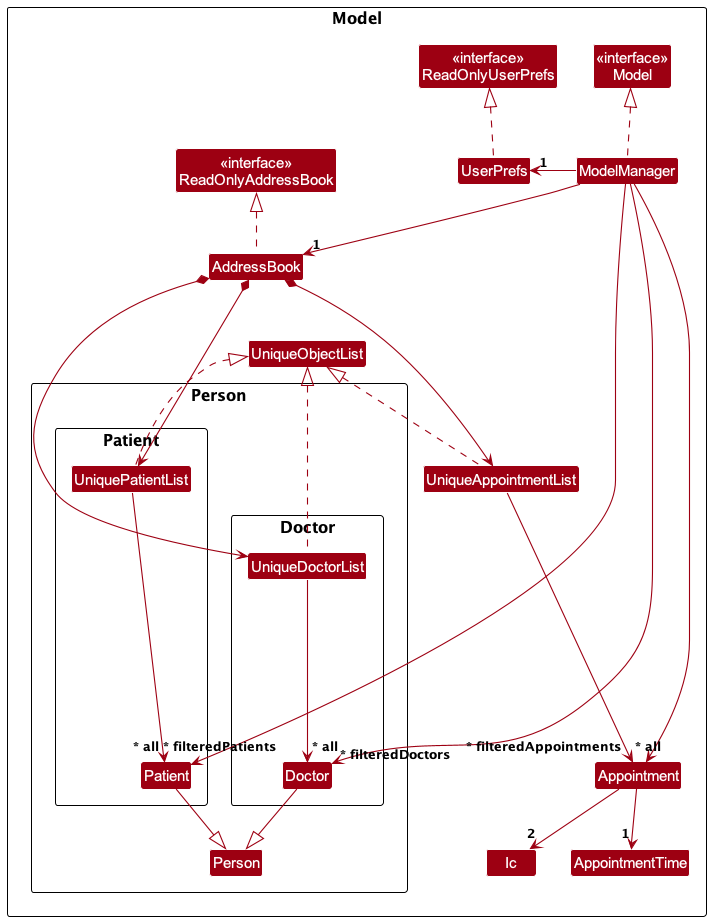

The diagram above was rendered by PlantUML. Its source (embedded in the PNG):
@startuml
!include style.puml
skinparam arrowThickness 1.1
skinparam arrowColor MODEL_COLOR
skinparam classBackgroundColor MODEL_COLOR

Package Model {
    Class "<<interface>>\nModel" as Model
    Class "<<interface>>\nReadOnlyAddressBook" as ReadOnlyAddressBook
    Class "<<interface>>\nReadOnlyUserPrefs" as ReadOnlyUserPrefs

    Class "ModelManager" as ModelManager
    Class "AddressBook" as AddressBook
    Class "UserPrefs" as UserPrefs

    Class "UniqueObjectList" as UniqueObjectList
    Class "UniqueAppointmentList" as UniqueAppointmentList


Package Person {
    Class "Person" as Person

    Package Doctor {
        Class "UniqueDoctorList" as UniqueDoctorList
        Class "Doctor" as Doctor
    }
    Package Patient {
        Class "UniquePatientList" as UniquePatientList
        Class "Patient" as Patient
    }

    Doctor.Doctor -down-|>Person
    Patient.Patient -down-|> Person
}

    ModelManager ---> "~* filteredDoctors" Person.Doctor.Doctor
    ModelManager ---> "~* filteredPatients" Person.Patient.Patient
    ModelManager ---> "~* filteredAppointments" Appointment

    AddressBook *-down--> UniqueDoctorList
    AddressBook *-down--> UniquePatientList
    AddressBook *-down--> UniqueAppointmentList

    UniqueDoctorList .up.|> UniqueObjectList
    UniquePatientList .up.|> UniqueObjectList
    UniqueAppointmentList .up.|> UniqueObjectList

    UniqueDoctorList -down---> "~* all" Person.Doctor.Doctor
    UniquePatientList -down----> "~* all" Person.Patient.Patient
    UniqueAppointmentList -down----> "~* all" Appointment

    Appointment --> "2" Ic
    Appointment --> "1" AppointmentTime

    AddressBook .up.|> ReadOnlyAddressBook
    ModelManager .up.|> Model
    UserPrefs .up.|> ReadOnlyUserPrefs

    ModelManager -down-> "1" AddressBook
    UserPrefs "1" <- ModelManager


}
@enduml